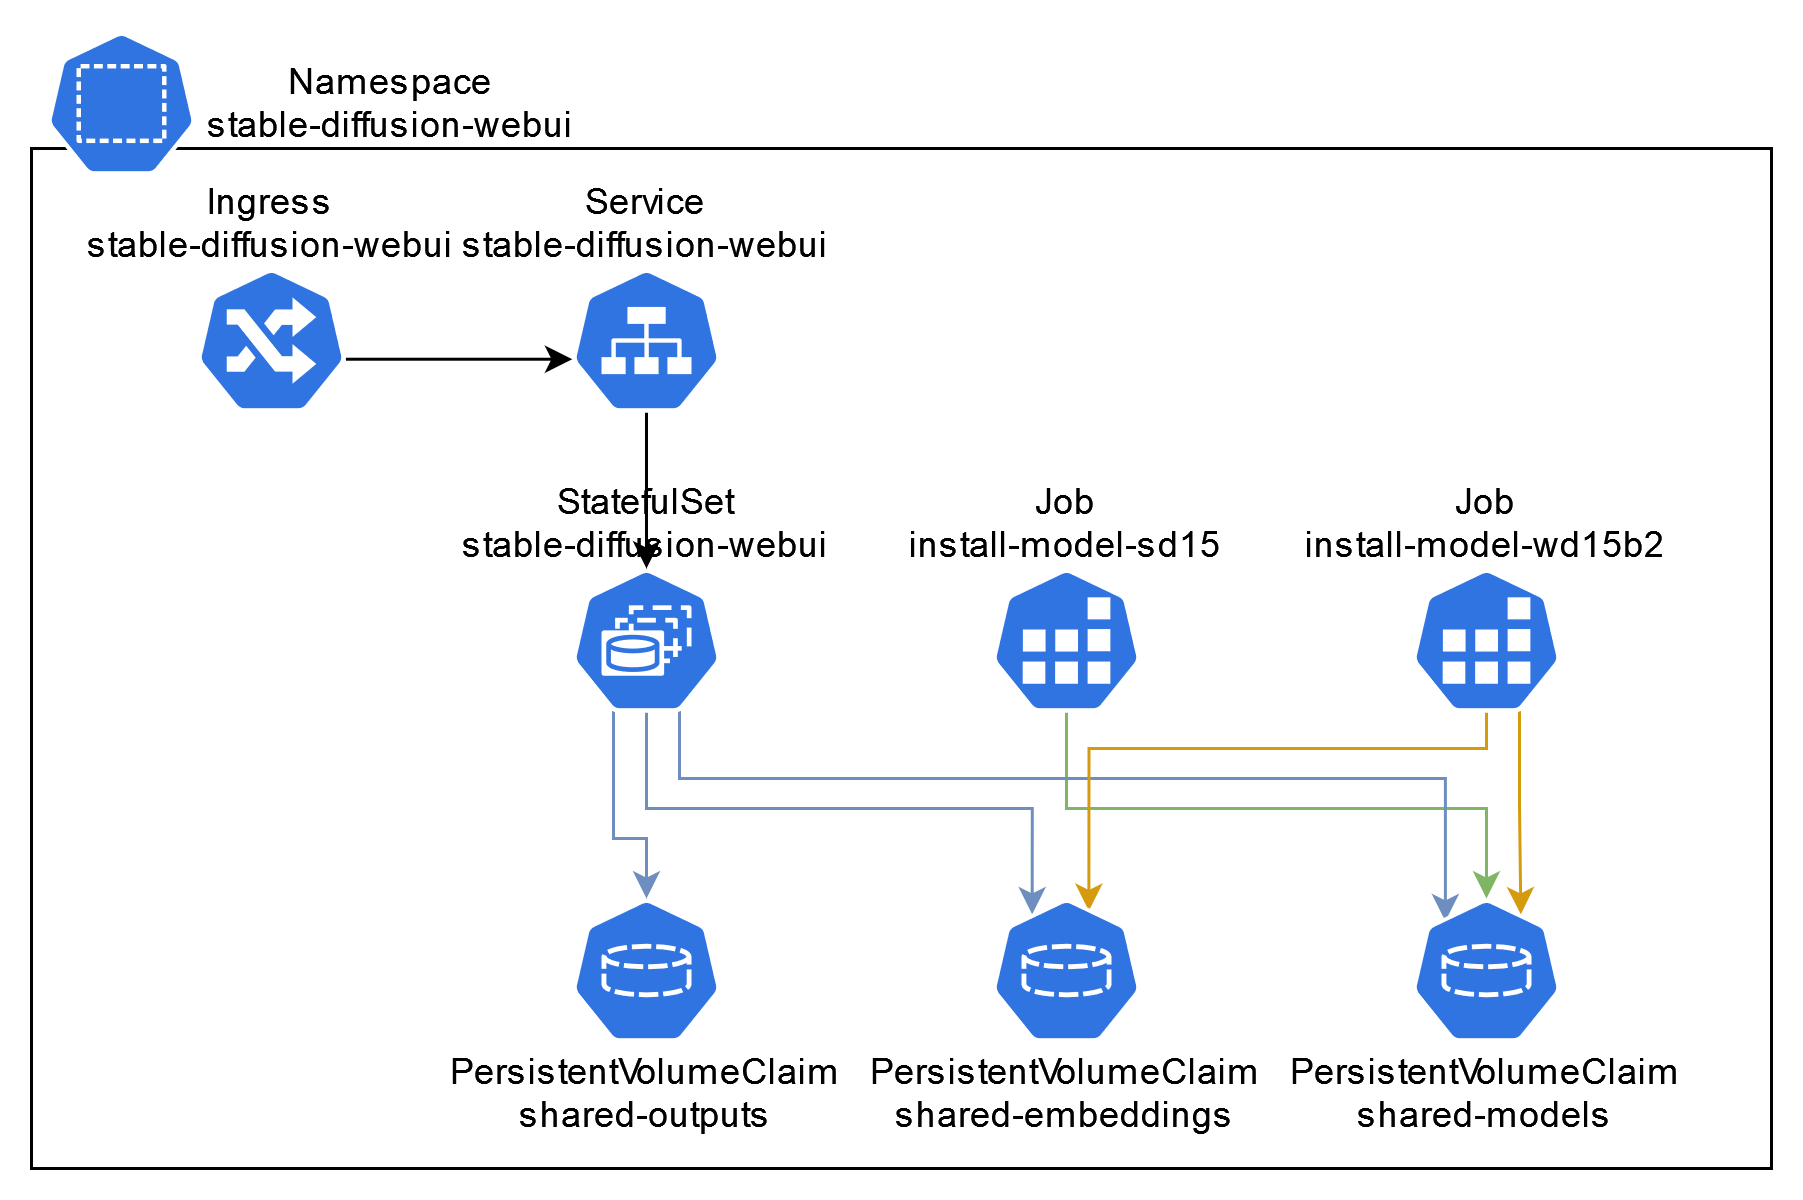

The diagram above was exported from draw.io. Its source (the exported page's mxGraphModel, read from the mxfile embedded in the PNG):
<mxGraphModel dx="1434" dy="792" grid="1" gridSize="10" guides="1" tooltips="1" connect="1" arrows="1" fold="1" page="1" pageScale="1" pageWidth="850" pageHeight="1100" math="0" shadow="0">
  <root>
    <mxCell id="0" />
    <mxCell id="1" parent="0" />
    <mxCell id="lbMI3Bx1l-K3sVYagpSK-11" value="" style="rounded=0;whiteSpace=wrap;html=1;" parent="1" vertex="1">
      <mxGeometry x="100" y="70" width="580" height="340" as="geometry" />
    </mxCell>
    <mxCell id="lbMI3Bx1l-K3sVYagpSK-33" style="edgeStyle=orthogonalEdgeStyle;rounded=0;orthogonalLoop=1;jettySize=auto;html=1;exitX=0.995;exitY=0.63;exitDx=0;exitDy=0;exitPerimeter=0;entryX=0.005;entryY=0.63;entryDx=0;entryDy=0;entryPerimeter=0;" parent="1" source="lbMI3Bx1l-K3sVYagpSK-1" target="lbMI3Bx1l-K3sVYagpSK-8" edge="1">
      <mxGeometry relative="1" as="geometry" />
    </mxCell>
    <mxCell id="lbMI3Bx1l-K3sVYagpSK-1" value="" style="sketch=0;html=1;dashed=0;whitespace=wrap;fillColor=#2875E2;strokeColor=#ffffff;points=[[0.005,0.63,0],[0.1,0.2,0],[0.9,0.2,0],[0.5,0,0],[0.995,0.63,0],[0.72,0.99,0],[0.5,1,0],[0.28,0.99,0]];verticalLabelPosition=bottom;align=center;verticalAlign=top;shape=mxgraph.kubernetes.icon;prIcon=ing" parent="1" vertex="1">
      <mxGeometry x="155" y="110" width="50" height="48" as="geometry" />
    </mxCell>
    <mxCell id="lbMI3Bx1l-K3sVYagpSK-29" style="edgeStyle=orthogonalEdgeStyle;rounded=0;orthogonalLoop=1;jettySize=auto;html=1;exitX=0.5;exitY=1;exitDx=0;exitDy=0;exitPerimeter=0;entryX=0.5;entryY=0;entryDx=0;entryDy=0;entryPerimeter=0;fillColor=#d5e8d4;strokeColor=#82b366;" parent="1" source="lbMI3Bx1l-K3sVYagpSK-3" target="lbMI3Bx1l-K3sVYagpSK-20" edge="1">
      <mxGeometry relative="1" as="geometry">
        <Array as="points">
          <mxPoint x="445" y="290" />
          <mxPoint x="585" y="290" />
        </Array>
      </mxGeometry>
    </mxCell>
    <mxCell id="lbMI3Bx1l-K3sVYagpSK-3" value="" style="sketch=0;html=1;dashed=0;whitespace=wrap;fillColor=#2875E2;strokeColor=#ffffff;points=[[0.005,0.63,0],[0.1,0.2,0],[0.9,0.2,0],[0.5,0,0],[0.995,0.63,0],[0.72,0.99,0],[0.5,1,0],[0.28,0.99,0]];verticalLabelPosition=bottom;align=center;verticalAlign=top;shape=mxgraph.kubernetes.icon;prIcon=job" parent="1" vertex="1">
      <mxGeometry x="420" y="210" width="50" height="48" as="geometry" />
    </mxCell>
    <mxCell id="lbMI3Bx1l-K3sVYagpSK-5" value="" style="sketch=0;html=1;dashed=0;whitespace=wrap;fillColor=#2875E2;strokeColor=#ffffff;points=[[0.005,0.63,0],[0.1,0.2,0],[0.9,0.2,0],[0.5,0,0],[0.995,0.63,0],[0.72,0.99,0],[0.5,1,0],[0.28,0.99,0]];verticalLabelPosition=bottom;align=center;verticalAlign=top;shape=mxgraph.kubernetes.icon;prIcon=pvc" parent="1" vertex="1">
      <mxGeometry x="280" y="320" width="50" height="48" as="geometry" />
    </mxCell>
    <mxCell id="lbMI3Bx1l-K3sVYagpSK-36" style="edgeStyle=orthogonalEdgeStyle;rounded=0;orthogonalLoop=1;jettySize=auto;html=1;exitX=0.72;exitY=0.99;exitDx=0;exitDy=0;exitPerimeter=0;entryX=0.226;entryY=0.158;entryDx=0;entryDy=0;entryPerimeter=0;fillColor=#dae8fc;strokeColor=#6c8ebf;" parent="1" source="lbMI3Bx1l-K3sVYagpSK-6" target="lbMI3Bx1l-K3sVYagpSK-20" edge="1">
      <mxGeometry relative="1" as="geometry">
        <Array as="points">
          <mxPoint x="316" y="280" />
          <mxPoint x="571" y="280" />
        </Array>
      </mxGeometry>
    </mxCell>
    <mxCell id="lbMI3Bx1l-K3sVYagpSK-38" style="edgeStyle=orthogonalEdgeStyle;rounded=0;orthogonalLoop=1;jettySize=auto;html=1;exitX=0.5;exitY=1;exitDx=0;exitDy=0;exitPerimeter=0;entryX=0.271;entryY=0.11;entryDx=0;entryDy=0;entryPerimeter=0;fillColor=#dae8fc;strokeColor=#6c8ebf;" parent="1" source="lbMI3Bx1l-K3sVYagpSK-6" target="lbMI3Bx1l-K3sVYagpSK-19" edge="1">
      <mxGeometry relative="1" as="geometry">
        <Array as="points">
          <mxPoint x="305" y="290" />
          <mxPoint x="434" y="290" />
        </Array>
      </mxGeometry>
    </mxCell>
    <mxCell id="lbMI3Bx1l-K3sVYagpSK-41" style="edgeStyle=orthogonalEdgeStyle;rounded=0;orthogonalLoop=1;jettySize=auto;html=1;exitX=0.28;exitY=0.99;exitDx=0;exitDy=0;exitPerimeter=0;entryX=0.5;entryY=0;entryDx=0;entryDy=0;entryPerimeter=0;fillColor=#dae8fc;strokeColor=#6c8ebf;" parent="1" source="lbMI3Bx1l-K3sVYagpSK-6" target="lbMI3Bx1l-K3sVYagpSK-5" edge="1">
      <mxGeometry relative="1" as="geometry">
        <Array as="points">
          <mxPoint x="294" y="300" />
          <mxPoint x="305" y="300" />
        </Array>
      </mxGeometry>
    </mxCell>
    <mxCell id="lbMI3Bx1l-K3sVYagpSK-6" value="" style="sketch=0;html=1;dashed=0;whitespace=wrap;fillColor=#2875E2;strokeColor=#ffffff;points=[[0.005,0.63,0],[0.1,0.2,0],[0.9,0.2,0],[0.5,0,0],[0.995,0.63,0],[0.72,0.99,0],[0.5,1,0],[0.28,0.99,0]];verticalLabelPosition=bottom;align=center;verticalAlign=top;shape=mxgraph.kubernetes.icon;prIcon=sts" parent="1" vertex="1">
      <mxGeometry x="280" y="210" width="50" height="48" as="geometry" />
    </mxCell>
    <mxCell id="lbMI3Bx1l-K3sVYagpSK-32" style="edgeStyle=orthogonalEdgeStyle;rounded=0;orthogonalLoop=1;jettySize=auto;html=1;exitX=0.5;exitY=1;exitDx=0;exitDy=0;exitPerimeter=0;entryX=0.5;entryY=0;entryDx=0;entryDy=0;entryPerimeter=0;" parent="1" source="lbMI3Bx1l-K3sVYagpSK-8" target="lbMI3Bx1l-K3sVYagpSK-6" edge="1">
      <mxGeometry relative="1" as="geometry" />
    </mxCell>
    <mxCell id="lbMI3Bx1l-K3sVYagpSK-8" value="" style="sketch=0;html=1;dashed=0;whitespace=wrap;fillColor=#2875E2;strokeColor=#ffffff;points=[[0.005,0.63,0],[0.1,0.2,0],[0.9,0.2,0],[0.5,0,0],[0.995,0.63,0],[0.72,0.99,0],[0.5,1,0],[0.28,0.99,0]];verticalLabelPosition=bottom;align=center;verticalAlign=top;shape=mxgraph.kubernetes.icon;prIcon=svc" parent="1" vertex="1">
      <mxGeometry x="280" y="110" width="50" height="48" as="geometry" />
    </mxCell>
    <mxCell id="lbMI3Bx1l-K3sVYagpSK-9" value="" style="sketch=0;html=1;dashed=0;whitespace=wrap;fillColor=#2875E2;strokeColor=#ffffff;points=[[0.005,0.63,0],[0.1,0.2,0],[0.9,0.2,0],[0.5,0,0],[0.995,0.63,0],[0.72,0.99,0],[0.5,1,0],[0.28,0.99,0]];verticalLabelPosition=bottom;align=center;verticalAlign=top;shape=mxgraph.kubernetes.icon;prIcon=ns" parent="1" vertex="1">
      <mxGeometry x="105" y="31" width="50" height="48" as="geometry" />
    </mxCell>
    <mxCell id="lbMI3Bx1l-K3sVYagpSK-42" style="edgeStyle=orthogonalEdgeStyle;rounded=0;orthogonalLoop=1;jettySize=auto;html=1;exitX=0.72;exitY=0.99;exitDx=0;exitDy=0;exitPerimeter=0;entryX=0.729;entryY=0.11;entryDx=0;entryDy=0;entryPerimeter=0;fillColor=#ffe6cc;strokeColor=#d79b00;" parent="1" source="lbMI3Bx1l-K3sVYagpSK-10" target="lbMI3Bx1l-K3sVYagpSK-20" edge="1">
      <mxGeometry relative="1" as="geometry" />
    </mxCell>
    <mxCell id="lbMI3Bx1l-K3sVYagpSK-43" style="edgeStyle=orthogonalEdgeStyle;rounded=0;orthogonalLoop=1;jettySize=auto;html=1;exitX=0.5;exitY=1;exitDx=0;exitDy=0;exitPerimeter=0;entryX=0.649;entryY=0.086;entryDx=0;entryDy=0;entryPerimeter=0;fillColor=#ffe6cc;strokeColor=#d79b00;" parent="1" source="lbMI3Bx1l-K3sVYagpSK-10" target="lbMI3Bx1l-K3sVYagpSK-19" edge="1">
      <mxGeometry relative="1" as="geometry">
        <Array as="points">
          <mxPoint x="585" y="270" />
          <mxPoint x="452" y="270" />
        </Array>
      </mxGeometry>
    </mxCell>
    <mxCell id="lbMI3Bx1l-K3sVYagpSK-10" value="" style="sketch=0;html=1;dashed=0;whitespace=wrap;fillColor=#2875E2;strokeColor=#ffffff;points=[[0.005,0.63,0],[0.1,0.2,0],[0.9,0.2,0],[0.5,0,0],[0.995,0.63,0],[0.72,0.99,0],[0.5,1,0],[0.28,0.99,0]];verticalLabelPosition=bottom;align=center;verticalAlign=top;shape=mxgraph.kubernetes.icon;prIcon=job" parent="1" vertex="1">
      <mxGeometry x="560" y="210" width="50" height="48" as="geometry" />
    </mxCell>
    <mxCell id="lbMI3Bx1l-K3sVYagpSK-13" value="&lt;div&gt;Job&lt;/div&gt;&lt;div&gt;install-model-sd15&lt;br&gt;&lt;/div&gt;" style="text;html=1;strokeColor=none;fillColor=none;align=center;verticalAlign=middle;whiteSpace=wrap;rounded=0;" parent="1" vertex="1">
      <mxGeometry x="375" y="180" width="140" height="30" as="geometry" />
    </mxCell>
    <mxCell id="lbMI3Bx1l-K3sVYagpSK-14" value="&lt;div&gt;Job&lt;/div&gt;&lt;div&gt;install-model-wd15b2&lt;br&gt;&lt;/div&gt;" style="text;html=1;strokeColor=none;fillColor=none;align=center;verticalAlign=middle;whiteSpace=wrap;rounded=0;" parent="1" vertex="1">
      <mxGeometry x="515" y="180" width="140" height="30" as="geometry" />
    </mxCell>
    <mxCell id="lbMI3Bx1l-K3sVYagpSK-19" value="" style="sketch=0;html=1;dashed=0;whitespace=wrap;fillColor=#2875E2;strokeColor=#ffffff;points=[[0.005,0.63,0],[0.1,0.2,0],[0.9,0.2,0],[0.5,0,0],[0.995,0.63,0],[0.72,0.99,0],[0.5,1,0],[0.28,0.99,0]];verticalLabelPosition=bottom;align=center;verticalAlign=top;shape=mxgraph.kubernetes.icon;prIcon=pvc" parent="1" vertex="1">
      <mxGeometry x="420" y="320" width="50" height="48" as="geometry" />
    </mxCell>
    <mxCell id="lbMI3Bx1l-K3sVYagpSK-20" value="" style="sketch=0;html=1;dashed=0;whitespace=wrap;fillColor=#2875E2;strokeColor=#ffffff;points=[[0.005,0.63,0],[0.1,0.2,0],[0.9,0.2,0],[0.5,0,0],[0.995,0.63,0],[0.72,0.99,0],[0.5,1,0],[0.28,0.99,0]];verticalLabelPosition=bottom;align=center;verticalAlign=top;shape=mxgraph.kubernetes.icon;prIcon=pvc" parent="1" vertex="1">
      <mxGeometry x="560" y="320" width="50" height="48" as="geometry" />
    </mxCell>
    <mxCell id="lbMI3Bx1l-K3sVYagpSK-24" value="&lt;div&gt;Namespace&lt;/div&gt;&lt;div&gt;stable-diffusion-webui&lt;/div&gt;" style="text;html=1;strokeColor=none;fillColor=none;align=center;verticalAlign=middle;whiteSpace=wrap;rounded=0;" parent="1" vertex="1">
      <mxGeometry x="150" y="40" width="140" height="30" as="geometry" />
    </mxCell>
    <mxCell id="lbMI3Bx1l-K3sVYagpSK-16" value="&lt;div&gt;PersistentVolumeClaim&lt;/div&gt;&lt;div&gt;shared-embeddings&lt;br&gt;&lt;/div&gt;" style="text;html=1;strokeColor=none;fillColor=none;align=center;verticalAlign=middle;whiteSpace=wrap;rounded=0;" parent="1" vertex="1">
      <mxGeometry x="375" y="370" width="140" height="30" as="geometry" />
    </mxCell>
    <mxCell id="lbMI3Bx1l-K3sVYagpSK-17" value="&lt;div&gt;PersistentVolumeClaim&lt;/div&gt;&lt;div&gt;shared-outputs&lt;br&gt;&lt;/div&gt;" style="text;html=1;strokeColor=none;fillColor=none;align=center;verticalAlign=middle;whiteSpace=wrap;rounded=0;" parent="1" vertex="1">
      <mxGeometry x="235" y="370" width="140" height="30" as="geometry" />
    </mxCell>
    <mxCell id="lbMI3Bx1l-K3sVYagpSK-18" value="&lt;div&gt;PersistentVolumeClaim&lt;/div&gt;&lt;div&gt;shared-models&lt;br&gt;&lt;/div&gt;" style="text;html=1;strokeColor=none;fillColor=none;align=center;verticalAlign=middle;whiteSpace=wrap;rounded=0;" parent="1" vertex="1">
      <mxGeometry x="515" y="370" width="140" height="30" as="geometry" />
    </mxCell>
    <mxCell id="lbMI3Bx1l-K3sVYagpSK-34" value="&lt;div&gt;Ingress&lt;/div&gt;&lt;div&gt;stable-diffusion-webui&lt;/div&gt;" style="text;html=1;strokeColor=none;fillColor=none;align=center;verticalAlign=middle;whiteSpace=wrap;rounded=0;" parent="1" vertex="1">
      <mxGeometry x="110" y="80" width="140" height="30" as="geometry" />
    </mxCell>
    <mxCell id="lbMI3Bx1l-K3sVYagpSK-35" value="&lt;div&gt;Service&lt;/div&gt;&lt;div&gt;stable-diffusion-webui&lt;/div&gt;" style="text;html=1;strokeColor=none;fillColor=none;align=center;verticalAlign=middle;whiteSpace=wrap;rounded=0;" parent="1" vertex="1">
      <mxGeometry x="235" y="80" width="140" height="30" as="geometry" />
    </mxCell>
    <mxCell id="lbMI3Bx1l-K3sVYagpSK-12" value="&lt;div&gt;StatefulSet&lt;/div&gt;&lt;div&gt;stable-diffusion-webui&lt;/div&gt;" style="text;html=1;strokeColor=none;fillColor=none;align=center;verticalAlign=middle;whiteSpace=wrap;rounded=0;" parent="1" vertex="1">
      <mxGeometry x="235" y="180" width="140" height="30" as="geometry" />
    </mxCell>
  </root>
</mxGraphModel>